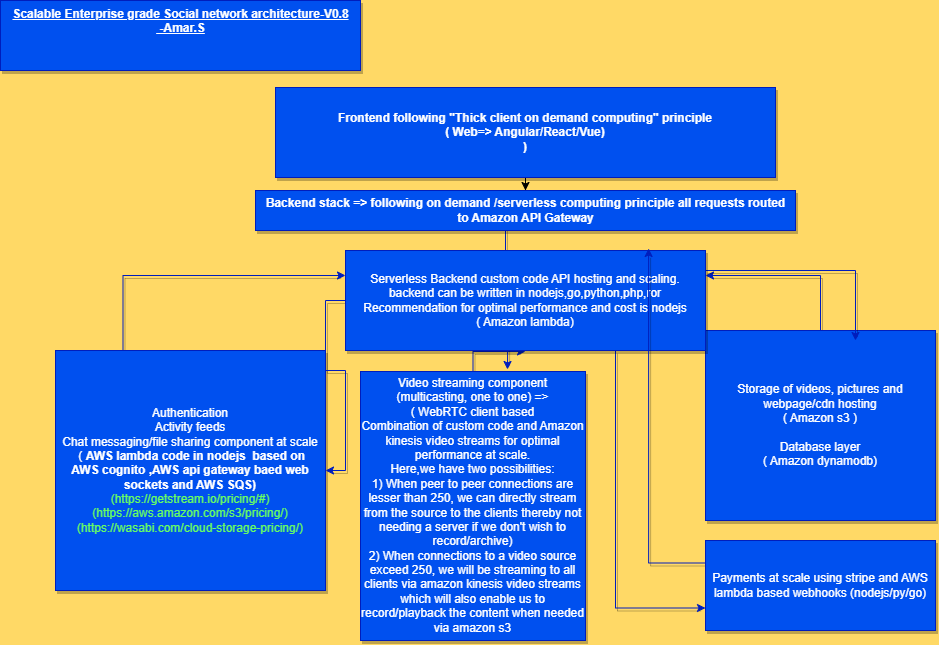

The diagram above was exported from draw.io. Its source (the exported page's mxGraphModel, read from the mxfile embedded in the PNG):
<mxGraphModel dx="1981" dy="1704" grid="1" gridSize="10" guides="1" tooltips="1" connect="1" arrows="1" fold="1" page="1" pageScale="1" pageWidth="850" pageHeight="1100" background="#FFD966" math="0" shadow="0">
  <root>
    <mxCell id="0" />
    <mxCell id="1" parent="0" />
    <mxCell id="srQyWWjrjLYkf-P1bdRG-16" style="edgeStyle=orthogonalEdgeStyle;rounded=0;orthogonalLoop=1;jettySize=auto;html=1;exitX=0.25;exitY=0;exitDx=0;exitDy=0;entryX=0;entryY=0.25;entryDx=0;entryDy=0;shadow=1;fillColor=#0050ef;strokeColor=#001DBC;" parent="1" source="srQyWWjrjLYkf-P1bdRG-1" target="srQyWWjrjLYkf-P1bdRG-4" edge="1">
      <mxGeometry relative="1" as="geometry" />
    </mxCell>
    <mxCell id="srQyWWjrjLYkf-P1bdRG-1" value="Authentication&lt;br&gt;Activity feeds&lt;br&gt;Chat messaging/file sharing component at scale&lt;br&gt;&amp;nbsp;( &lt;b&gt;AWS lambda code in nodejs&amp;nbsp; based on&lt;br&gt;AWS cognito ,AWS api gateway baed web sockets and AWS SQS)&lt;/b&gt;&lt;br&gt;&lt;font color=&quot;#66ff66&quot;&gt;(&lt;a href=&quot;https://getstream.io/pricing/&quot;&gt;https://getstream.io/pricing/#&lt;/a&gt;)&lt;br&gt;(&lt;a href=&quot;https://aws.amazon.com/s3/pricing/&quot;&gt;https://aws.amazon.com/s3/pricing/&lt;/a&gt;)&lt;br&gt;(&lt;a href=&quot;https://wasabi.com/cloud-storage-pricing/&quot;&gt;https://wasabi.com/cloud-storage-pricing/&lt;/a&gt;)&lt;/font&gt;" style="rounded=0;whiteSpace=wrap;html=1;shadow=1;fillColor=#0050ef;strokeColor=#001DBC;fontColor=#ffffff;" parent="1" vertex="1">
      <mxGeometry x="-10" y="260" width="270" height="240" as="geometry" />
    </mxCell>
    <mxCell id="srQyWWjrjLYkf-P1bdRG-28" style="edgeStyle=orthogonalEdgeStyle;rounded=0;orthogonalLoop=1;jettySize=auto;html=1;entryX=0.5;entryY=1;entryDx=0;entryDy=0;shadow=1;fillColor=#0050ef;strokeColor=#001DBC;" parent="1" source="srQyWWjrjLYkf-P1bdRG-2" target="srQyWWjrjLYkf-P1bdRG-4" edge="1">
      <mxGeometry relative="1" as="geometry" />
    </mxCell>
    <mxCell id="srQyWWjrjLYkf-P1bdRG-2" value="Video streaming component (multicasting, one to one) =&amp;gt;&lt;br&gt;( WebRTC client based&lt;br&gt;Combination of custom code and Amazon kinesis video streams for optimal performance at scale.&lt;br&gt;Here,we have two possibilities:&lt;br&gt;1) When peer to peer connections are lesser than 250, we can directly stream from the source to the clients thereby&amp;nbsp;not needing a server if we don't wish to record/archive)&lt;br&gt;2) When connections to a video source exceed 250, we will be streaming to all clients via amazon kinesis video streams which will also enable us to record/playback the content when needed via amazon s3" style="rounded=0;whiteSpace=wrap;html=1;shadow=1;fillColor=#0050ef;strokeColor=#001DBC;fontColor=#ffffff;flipV=1;" parent="1" vertex="1">
      <mxGeometry x="295" y="281" width="225" height="269" as="geometry" />
    </mxCell>
    <mxCell id="srQyWWjrjLYkf-P1bdRG-26" style="edgeStyle=orthogonalEdgeStyle;rounded=0;orthogonalLoop=1;jettySize=auto;html=1;entryX=1;entryY=0.25;entryDx=0;entryDy=0;shadow=1;fillColor=#0050ef;strokeColor=#001DBC;" parent="1" source="srQyWWjrjLYkf-P1bdRG-3" target="srQyWWjrjLYkf-P1bdRG-4" edge="1">
      <mxGeometry relative="1" as="geometry" />
    </mxCell>
    <mxCell id="srQyWWjrjLYkf-P1bdRG-3" value="Storage of videos, pictures and webpage/cdn hosting&lt;br&gt;( Amazon s3 )&lt;br&gt;&lt;br&gt;Database layer&lt;br&gt;( Amazon dynamodb)" style="rounded=0;whiteSpace=wrap;html=1;shadow=1;fillColor=#0050ef;strokeColor=#001DBC;fontColor=#ffffff;flipV=1;" parent="1" vertex="1">
      <mxGeometry x="640" y="240" width="230" height="190" as="geometry" />
    </mxCell>
    <mxCell id="srQyWWjrjLYkf-P1bdRG-9" style="edgeStyle=orthogonalEdgeStyle;rounded=0;orthogonalLoop=1;jettySize=auto;html=1;shadow=1;fillColor=#0050ef;strokeColor=#001DBC;" parent="1" source="srQyWWjrjLYkf-P1bdRG-4" target="srQyWWjrjLYkf-P1bdRG-1" edge="1">
      <mxGeometry relative="1" as="geometry" />
    </mxCell>
    <mxCell id="srQyWWjrjLYkf-P1bdRG-18" style="edgeStyle=orthogonalEdgeStyle;rounded=0;orthogonalLoop=1;jettySize=auto;html=1;shadow=1;fillColor=#0050ef;strokeColor=#001DBC;" parent="1" edge="1">
      <mxGeometry relative="1" as="geometry">
        <mxPoint x="460" y="121" as="sourcePoint" />
        <mxPoint x="442" y="279" as="targetPoint" />
      </mxGeometry>
    </mxCell>
    <mxCell id="srQyWWjrjLYkf-P1bdRG-27" style="edgeStyle=orthogonalEdgeStyle;rounded=0;orthogonalLoop=1;jettySize=auto;html=1;shadow=1;fillColor=#0050ef;strokeColor=#001DBC;" parent="1" source="srQyWWjrjLYkf-P1bdRG-4" edge="1">
      <mxGeometry relative="1" as="geometry">
        <mxPoint x="790" y="250" as="targetPoint" />
        <Array as="points">
          <mxPoint x="790" y="180" />
        </Array>
      </mxGeometry>
    </mxCell>
    <mxCell id="srQyWWjrjLYkf-P1bdRG-30" style="edgeStyle=orthogonalEdgeStyle;rounded=0;orthogonalLoop=1;jettySize=auto;html=1;exitX=0.75;exitY=1;exitDx=0;exitDy=0;entryX=0;entryY=0.75;entryDx=0;entryDy=0;shadow=1;fillColor=#0050ef;strokeColor=#001DBC;" parent="1" source="srQyWWjrjLYkf-P1bdRG-4" target="srQyWWjrjLYkf-P1bdRG-29" edge="1">
      <mxGeometry relative="1" as="geometry" />
    </mxCell>
    <mxCell id="srQyWWjrjLYkf-P1bdRG-4" value="Serverless Backend custom code API hosting and scaling. backend can be written in nodejs,go,python,php,ror Recommendation for optimal performance and cost is nodejs&lt;br&gt;( Amazon lambda)" style="rounded=0;whiteSpace=wrap;html=1;shadow=1;fillColor=#0050ef;strokeColor=#001DBC;fontColor=#ffffff;flipV=1;" parent="1" vertex="1">
      <mxGeometry x="280" y="160" width="360" height="100" as="geometry" />
    </mxCell>
    <mxCell id="E5YUkg3SbANfRbwGeK6Q-1" style="edgeStyle=orthogonalEdgeStyle;rounded=0;orthogonalLoop=1;jettySize=auto;html=1;exitX=0.5;exitY=1;exitDx=0;exitDy=0;" parent="1" source="srQyWWjrjLYkf-P1bdRG-5" target="srQyWWjrjLYkf-P1bdRG-6" edge="1">
      <mxGeometry relative="1" as="geometry" />
    </mxCell>
    <mxCell id="srQyWWjrjLYkf-P1bdRG-5" value="&lt;b&gt;Frontend following &quot;Thick client on demand computing&quot; principle&lt;br&gt;( Web=&amp;gt; Angular/React/Vue)&lt;br&gt;)&lt;/b&gt;" style="rounded=0;whiteSpace=wrap;html=1;shadow=1;fillColor=#0050ef;strokeColor=#001DBC;fontColor=#ffffff;flipV=1;" parent="1" vertex="1">
      <mxGeometry x="210" y="-3" width="500" height="90" as="geometry" />
    </mxCell>
    <mxCell id="srQyWWjrjLYkf-P1bdRG-6" value="&lt;b&gt;Backend stack =&amp;gt; following on demand /serverless computing principle all requests routed &lt;br&gt;to Amazon API Gateway&lt;/b&gt;" style="text;html=1;align=center;verticalAlign=middle;resizable=0;points=[];autosize=1;shadow=1;fillColor=#0050ef;strokeColor=#001DBC;fontColor=#ffffff;flipV=1;" parent="1" vertex="1">
      <mxGeometry x="190" y="100" width="540" height="40" as="geometry" />
    </mxCell>
    <mxCell id="srQyWWjrjLYkf-P1bdRG-7" value="&lt;b&gt;&lt;u&gt;Scalable Enterprise grade Social network architecture-V0.8&lt;br&gt;&amp;nbsp;-Amar.S&lt;br&gt;&lt;br&gt;&lt;br&gt;&lt;/u&gt;&lt;/b&gt;" style="text;html=1;align=center;verticalAlign=middle;resizable=0;points=[];autosize=1;shadow=1;fillColor=#0050ef;strokeColor=#001DBC;fontColor=#ffffff;flipV=1;" parent="1" vertex="1">
      <mxGeometry x="-65" y="-90" width="360" height="70" as="geometry" />
    </mxCell>
    <mxCell id="srQyWWjrjLYkf-P1bdRG-31" style="edgeStyle=orthogonalEdgeStyle;rounded=0;orthogonalLoop=1;jettySize=auto;html=1;exitX=0;exitY=0.25;exitDx=0;exitDy=0;entryX=0.842;entryY=1.02;entryDx=0;entryDy=0;entryPerimeter=0;fillColor=#0050ef;strokeColor=#001DBC;shadow=1;" parent="1" source="srQyWWjrjLYkf-P1bdRG-29" target="srQyWWjrjLYkf-P1bdRG-4" edge="1">
      <mxGeometry relative="1" as="geometry" />
    </mxCell>
    <mxCell id="srQyWWjrjLYkf-P1bdRG-29" value="Payments at scale using stripe and AWS lambda based webhooks (nodejs/py/go)" style="rounded=0;whiteSpace=wrap;html=1;shadow=1;fillColor=#0050ef;strokeColor=#001DBC;fontColor=#ffffff;flipV=1;" parent="1" vertex="1">
      <mxGeometry x="640" y="450" width="230" height="90" as="geometry" />
    </mxCell>
  </root>
</mxGraphModel>